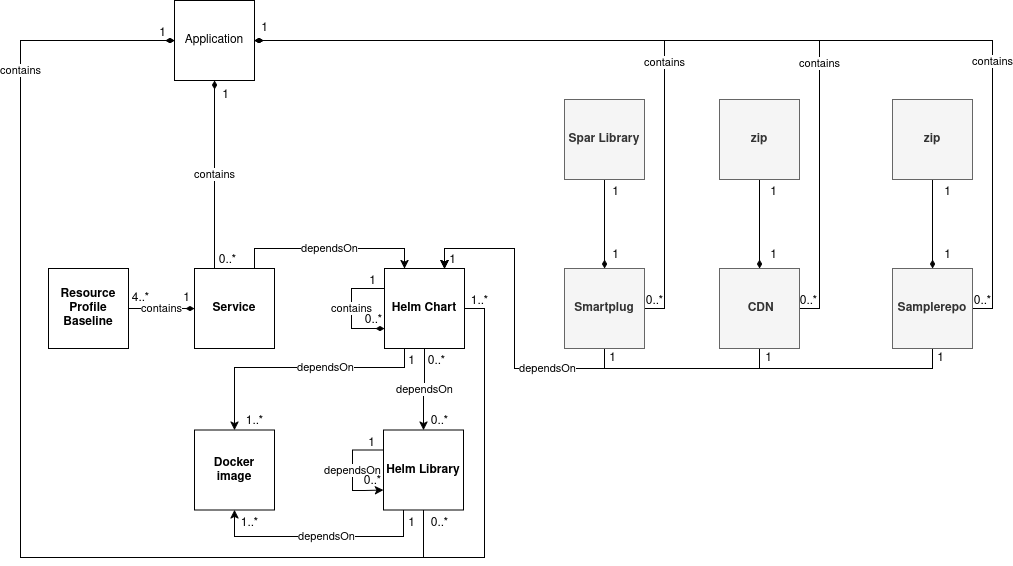

The diagram above was exported from draw.io. Its source (the exported page's mxGraphModel, read from the mxfile embedded in the PNG):
<mxGraphModel dx="714" dy="272" grid="0" gridSize="10" guides="1" tooltips="1" connect="1" arrows="1" fold="1" page="0" pageScale="1" pageWidth="850" pageHeight="1100" math="0" shadow="0">
  <root>
    <mxCell id="0" />
    <mxCell id="1" parent="0" />
    <mxCell id="QhoUO_O3tFTRsprsEj5L-1" value="Application" style="whiteSpace=wrap;html=1;aspect=fixed;" vertex="1" parent="1">
      <mxGeometry x="594" y="430" width="80" height="80" as="geometry" />
    </mxCell>
    <mxCell id="QhoUO_O3tFTRsprsEj5L-2" value="contains" style="edgeStyle=orthogonalEdgeStyle;rounded=0;orthogonalLoop=1;jettySize=auto;html=1;exitX=0.25;exitY=0;exitDx=0;exitDy=0;entryX=0.5;entryY=1;entryDx=0;entryDy=0;endArrow=diamondThin;endFill=1;" edge="1" parent="1" source="QhoUO_O3tFTRsprsEj5L-3" target="QhoUO_O3tFTRsprsEj5L-1">
      <mxGeometry relative="1" as="geometry" />
    </mxCell>
    <mxCell id="QhoUO_O3tFTRsprsEj5L-3" value="&lt;div&gt;&lt;b&gt;Service&lt;/b&gt;&lt;/div&gt;" style="whiteSpace=wrap;html=1;aspect=fixed;" vertex="1" parent="1">
      <mxGeometry x="614" y="698" width="80" height="80" as="geometry" />
    </mxCell>
    <mxCell id="QhoUO_O3tFTRsprsEj5L-4" value="&lt;b&gt;Docker image&lt;/b&gt;" style="whiteSpace=wrap;html=1;aspect=fixed;" vertex="1" parent="1">
      <mxGeometry x="614" y="859.5" width="80" height="80" as="geometry" />
    </mxCell>
    <mxCell id="QhoUO_O3tFTRsprsEj5L-5" value="dependsOn" style="edgeStyle=orthogonalEdgeStyle;rounded=0;orthogonalLoop=1;jettySize=auto;html=1;exitX=0.75;exitY=0;exitDx=0;exitDy=0;entryX=0.25;entryY=0;entryDx=0;entryDy=0;endArrow=classic;startFill=0;endFill=1;" edge="1" parent="1" source="QhoUO_O3tFTRsprsEj5L-3" target="QhoUO_O3tFTRsprsEj5L-11">
      <mxGeometry relative="1" as="geometry" />
    </mxCell>
    <mxCell id="QhoUO_O3tFTRsprsEj5L-6" style="edgeStyle=orthogonalEdgeStyle;rounded=0;orthogonalLoop=1;jettySize=auto;html=1;exitX=0.5;exitY=1;exitDx=0;exitDy=0;entryX=0.75;entryY=0;entryDx=0;entryDy=0;endArrow=classic;startFill=0;endFill=1;" edge="1" parent="1" source="QhoUO_O3tFTRsprsEj5L-13" target="QhoUO_O3tFTRsprsEj5L-11">
      <mxGeometry relative="1" as="geometry" />
    </mxCell>
    <mxCell id="QhoUO_O3tFTRsprsEj5L-7" style="edgeStyle=orthogonalEdgeStyle;rounded=0;orthogonalLoop=1;jettySize=auto;html=1;exitX=0.5;exitY=1;exitDx=0;exitDy=0;entryX=0.75;entryY=0;entryDx=0;entryDy=0;endArrow=classic;startFill=0;endFill=1;" edge="1" parent="1" source="QhoUO_O3tFTRsprsEj5L-19" target="QhoUO_O3tFTRsprsEj5L-11">
      <mxGeometry relative="1" as="geometry">
        <Array as="points">
          <mxPoint x="1179" y="798" />
          <mxPoint x="934" y="798" />
          <mxPoint x="934" y="678" />
          <mxPoint x="864" y="678" />
        </Array>
      </mxGeometry>
    </mxCell>
    <mxCell id="QhoUO_O3tFTRsprsEj5L-8" value="dependsOn" style="edgeStyle=orthogonalEdgeStyle;rounded=0;orthogonalLoop=1;jettySize=auto;html=1;exitX=0.5;exitY=1;exitDx=0;exitDy=0;entryX=0.75;entryY=0;entryDx=0;entryDy=0;endArrow=classic;startFill=0;endFill=1;" edge="1" parent="1" source="QhoUO_O3tFTRsprsEj5L-21" target="QhoUO_O3tFTRsprsEj5L-11">
      <mxGeometry x="0.25" relative="1" as="geometry">
        <Array as="points">
          <mxPoint x="1352" y="798" />
          <mxPoint x="934" y="798" />
          <mxPoint x="934" y="678" />
          <mxPoint x="864" y="678" />
        </Array>
        <mxPoint as="offset" />
      </mxGeometry>
    </mxCell>
    <mxCell id="QhoUO_O3tFTRsprsEj5L-9" value="dependsOn" style="edgeStyle=orthogonalEdgeStyle;rounded=0;orthogonalLoop=1;jettySize=auto;html=1;exitX=0.25;exitY=1;exitDx=0;exitDy=0;entryX=0.5;entryY=0;entryDx=0;entryDy=0;" edge="1" parent="1" source="QhoUO_O3tFTRsprsEj5L-11" target="QhoUO_O3tFTRsprsEj5L-4">
      <mxGeometry x="-0.2207" relative="1" as="geometry">
        <Array as="points">
          <mxPoint x="824" y="797" />
          <mxPoint x="654" y="797" />
        </Array>
        <mxPoint as="offset" />
      </mxGeometry>
    </mxCell>
    <mxCell id="QhoUO_O3tFTRsprsEj5L-10" style="edgeStyle=orthogonalEdgeStyle;rounded=0;orthogonalLoop=1;jettySize=auto;html=1;exitX=1;exitY=0.5;exitDx=0;exitDy=0;entryX=0;entryY=0.5;entryDx=0;entryDy=0;endArrow=diamondThin;endFill=1;" edge="1" parent="1" source="QhoUO_O3tFTRsprsEj5L-11" target="QhoUO_O3tFTRsprsEj5L-1">
      <mxGeometry relative="1" as="geometry">
        <mxPoint x="570.6060596812854" y="493.10606522993567" as="targetPoint" />
        <Array as="points">
          <mxPoint x="904" y="738" />
          <mxPoint x="904" y="987" />
          <mxPoint x="440" y="987" />
          <mxPoint x="440" y="470" />
        </Array>
      </mxGeometry>
    </mxCell>
    <mxCell id="QhoUO_O3tFTRsprsEj5L-11" value="&lt;b&gt;Helm Chart&lt;/b&gt;" style="whiteSpace=wrap;html=1;aspect=fixed;" vertex="1" parent="1">
      <mxGeometry x="804" y="698" width="80" height="80" as="geometry" />
    </mxCell>
    <mxCell id="QhoUO_O3tFTRsprsEj5L-12" value="contains" style="edgeStyle=orthogonalEdgeStyle;rounded=0;orthogonalLoop=1;jettySize=auto;html=1;exitX=1;exitY=0.5;exitDx=0;exitDy=0;entryX=1;entryY=0.5;entryDx=0;entryDy=0;endArrow=diamondThin;endFill=1;" edge="1" parent="1" source="QhoUO_O3tFTRsprsEj5L-13" target="QhoUO_O3tFTRsprsEj5L-1">
      <mxGeometry x="-0.2378" relative="1" as="geometry">
        <mxPoint x="680.1227866724921" y="380.94736842105294" as="targetPoint" />
        <mxPoint as="offset" />
      </mxGeometry>
    </mxCell>
    <mxCell id="QhoUO_O3tFTRsprsEj5L-13" value="&lt;div&gt;&lt;b&gt;Smartplug&lt;/b&gt;&lt;/div&gt;" style="whiteSpace=wrap;html=1;aspect=fixed;fillColor=#f5f5f5;fontColor=#333333;strokeColor=#666666;" vertex="1" parent="1">
      <mxGeometry x="984" y="698" width="80" height="80" as="geometry" />
    </mxCell>
    <mxCell id="QhoUO_O3tFTRsprsEj5L-16" value="" style="edgeStyle=orthogonalEdgeStyle;rounded=0;orthogonalLoop=1;jettySize=auto;html=1;exitX=0.5;exitY=1;exitDx=0;exitDy=0;endArrow=diamondThin;endFill=1;" edge="1" parent="1" source="QhoUO_O3tFTRsprsEj5L-17" target="QhoUO_O3tFTRsprsEj5L-13">
      <mxGeometry relative="1" as="geometry" />
    </mxCell>
    <mxCell id="QhoUO_O3tFTRsprsEj5L-17" value="&lt;b&gt;Spar Library&lt;/b&gt;" style="whiteSpace=wrap;html=1;aspect=fixed;fillColor=#f5f5f5;strokeColor=#666666;fontColor=#333333;" vertex="1" parent="1">
      <mxGeometry x="984" y="529" width="80" height="80" as="geometry" />
    </mxCell>
    <mxCell id="QhoUO_O3tFTRsprsEj5L-18" value="contains" style="edgeStyle=orthogonalEdgeStyle;rounded=0;orthogonalLoop=1;jettySize=auto;html=1;exitX=1;exitY=0.5;exitDx=0;exitDy=0;entryX=1;entryY=0.5;entryDx=0;entryDy=0;endArrow=diamondThin;endFill=1;" edge="1" parent="1" source="QhoUO_O3tFTRsprsEj5L-19" target="QhoUO_O3tFTRsprsEj5L-1">
      <mxGeometry x="-0.3787" relative="1" as="geometry">
        <mxPoint as="offset" />
      </mxGeometry>
    </mxCell>
    <mxCell id="QhoUO_O3tFTRsprsEj5L-19" value="&lt;div&gt;&amp;nbsp;&lt;b&gt;CDN&lt;/b&gt;&lt;/div&gt;" style="whiteSpace=wrap;html=1;aspect=fixed;fillColor=#f5f5f5;strokeColor=#666666;fontColor=#333333;" vertex="1" parent="1">
      <mxGeometry x="1139" y="698" width="80" height="80" as="geometry" />
    </mxCell>
    <mxCell id="QhoUO_O3tFTRsprsEj5L-20" value="contains" style="edgeStyle=orthogonalEdgeStyle;rounded=0;orthogonalLoop=1;jettySize=auto;html=1;exitX=1;exitY=0.5;exitDx=0;exitDy=0;entryX=1;entryY=0.5;entryDx=0;entryDy=0;endArrow=diamondThin;endFill=1;" edge="1" parent="1" source="QhoUO_O3tFTRsprsEj5L-21" target="QhoUO_O3tFTRsprsEj5L-1">
      <mxGeometry x="-0.4795" relative="1" as="geometry">
        <mxPoint as="offset" />
      </mxGeometry>
    </mxCell>
    <mxCell id="QhoUO_O3tFTRsprsEj5L-21" value="&lt;div&gt;&lt;b&gt;Samplerepo&lt;/b&gt;&lt;/div&gt;" style="whiteSpace=wrap;html=1;aspect=fixed;fillColor=#f5f5f5;strokeColor=#666666;fontColor=#333333;" vertex="1" parent="1">
      <mxGeometry x="1312" y="698" width="80" height="80" as="geometry" />
    </mxCell>
    <mxCell id="QhoUO_O3tFTRsprsEj5L-22" style="edgeStyle=orthogonalEdgeStyle;rounded=0;orthogonalLoop=1;jettySize=auto;html=1;exitX=0.5;exitY=1;exitDx=0;exitDy=0;endArrow=diamondThin;endFill=1;" edge="1" parent="1" source="QhoUO_O3tFTRsprsEj5L-23" target="QhoUO_O3tFTRsprsEj5L-19">
      <mxGeometry relative="1" as="geometry" />
    </mxCell>
    <mxCell id="QhoUO_O3tFTRsprsEj5L-23" value="&lt;b&gt;zip&lt;/b&gt;" style="whiteSpace=wrap;html=1;aspect=fixed;fillColor=#f5f5f5;fontColor=#333333;strokeColor=#666666;" vertex="1" parent="1">
      <mxGeometry x="1139" y="529" width="80" height="80" as="geometry" />
    </mxCell>
    <mxCell id="QhoUO_O3tFTRsprsEj5L-24" style="edgeStyle=orthogonalEdgeStyle;rounded=0;orthogonalLoop=1;jettySize=auto;html=1;exitX=0.5;exitY=1;exitDx=0;exitDy=0;entryX=0.5;entryY=0;entryDx=0;entryDy=0;endArrow=diamondThin;endFill=1;" edge="1" parent="1" source="QhoUO_O3tFTRsprsEj5L-25" target="QhoUO_O3tFTRsprsEj5L-21">
      <mxGeometry relative="1" as="geometry" />
    </mxCell>
    <mxCell id="QhoUO_O3tFTRsprsEj5L-25" value="&lt;b&gt;zip&lt;/b&gt;" style="whiteSpace=wrap;html=1;aspect=fixed;fillColor=#f5f5f5;fontColor=#333333;strokeColor=#666666;" vertex="1" parent="1">
      <mxGeometry x="1312" y="529" width="80" height="80" as="geometry" />
    </mxCell>
    <mxCell id="QhoUO_O3tFTRsprsEj5L-26" value="dependsOn" style="edgeStyle=orthogonalEdgeStyle;rounded=0;orthogonalLoop=1;jettySize=auto;html=1;" edge="1" parent="1" source="QhoUO_O3tFTRsprsEj5L-11" target="QhoUO_O3tFTRsprsEj5L-29">
      <mxGeometry relative="1" as="geometry" />
    </mxCell>
    <mxCell id="QhoUO_O3tFTRsprsEj5L-27" value="contains" style="edgeStyle=orthogonalEdgeStyle;rounded=0;orthogonalLoop=1;jettySize=auto;html=1;exitX=0.5;exitY=1;exitDx=0;exitDy=0;entryX=0;entryY=0.5;entryDx=0;entryDy=0;endArrow=diamondThin;endFill=1;" edge="1" parent="1" source="QhoUO_O3tFTRsprsEj5L-29" target="QhoUO_O3tFTRsprsEj5L-1">
      <mxGeometry x="0.6719" relative="1" as="geometry">
        <mxPoint x="561" y="395" as="targetPoint" />
        <Array as="points">
          <mxPoint x="843" y="987" />
          <mxPoint x="440" y="987" />
          <mxPoint x="440" y="470" />
        </Array>
        <mxPoint as="offset" />
      </mxGeometry>
    </mxCell>
    <mxCell id="QhoUO_O3tFTRsprsEj5L-28" value="dependsOn" style="edgeStyle=orthogonalEdgeStyle;rounded=0;orthogonalLoop=1;jettySize=auto;html=1;exitX=0.25;exitY=1;exitDx=0;exitDy=0;entryX=0.5;entryY=1;entryDx=0;entryDy=0;endArrow=classic;startFill=0;endFill=1;" edge="1" parent="1" source="QhoUO_O3tFTRsprsEj5L-29" target="QhoUO_O3tFTRsprsEj5L-4">
      <mxGeometry x="-0.0586" relative="1" as="geometry">
        <Array as="points">
          <mxPoint x="823" y="966" />
          <mxPoint x="654" y="966" />
        </Array>
        <mxPoint as="offset" />
      </mxGeometry>
    </mxCell>
    <mxCell id="QhoUO_O3tFTRsprsEj5L-29" value="&lt;b&gt;Helm Library&lt;/b&gt;" style="whiteSpace=wrap;html=1;aspect=fixed;" vertex="1" parent="1">
      <mxGeometry x="803" y="859.5" width="80" height="80" as="geometry" />
    </mxCell>
    <mxCell id="QhoUO_O3tFTRsprsEj5L-30" value="contains" style="edgeStyle=orthogonalEdgeStyle;rounded=0;orthogonalLoop=1;jettySize=auto;html=1;exitX=0.5;exitY=0;exitDx=0;exitDy=0;endArrow=diamondThin;endFill=1;" edge="1" parent="1" source="QhoUO_O3tFTRsprsEj5L-31" target="QhoUO_O3tFTRsprsEj5L-3">
      <mxGeometry relative="1" as="geometry" />
    </mxCell>
    <mxCell id="QhoUO_O3tFTRsprsEj5L-31" value="&lt;b&gt;Resource Profile Baseline&lt;/b&gt;" style="whiteSpace=wrap;html=1;aspect=fixed;direction=south;" vertex="1" parent="1">
      <mxGeometry x="468" y="698" width="80" height="80" as="geometry" />
    </mxCell>
    <mxCell id="QhoUO_O3tFTRsprsEj5L-32" value="contains" style="edgeStyle=orthogonalEdgeStyle;rounded=0;orthogonalLoop=1;jettySize=auto;html=1;exitX=0;exitY=0.25;exitDx=0;exitDy=0;entryX=0;entryY=0.75;entryDx=0;entryDy=0;endArrow=diamondThin;endFill=1;" edge="1" parent="1" source="QhoUO_O3tFTRsprsEj5L-11" target="QhoUO_O3tFTRsprsEj5L-11">
      <mxGeometry relative="1" as="geometry">
        <Array as="points">
          <mxPoint x="771" y="718" />
          <mxPoint x="771" y="758" />
        </Array>
      </mxGeometry>
    </mxCell>
    <mxCell id="QhoUO_O3tFTRsprsEj5L-33" value="0..*" style="text;html=1;align=center;verticalAlign=middle;resizable=0;points=[];autosize=1;strokeColor=none;fillColor=none;" vertex="1" parent="1">
      <mxGeometry x="775" y="737" width="35" height="26" as="geometry" />
    </mxCell>
    <mxCell id="QhoUO_O3tFTRsprsEj5L-34" value="0..*" style="text;html=1;align=center;verticalAlign=middle;resizable=0;points=[];autosize=1;strokeColor=none;fillColor=none;" vertex="1" parent="1">
      <mxGeometry x="1056" y="718" width="35" height="26" as="geometry" />
    </mxCell>
    <mxCell id="QhoUO_O3tFTRsprsEj5L-35" value="0..*" style="text;html=1;align=center;verticalAlign=middle;resizable=0;points=[];autosize=1;strokeColor=none;fillColor=none;" vertex="1" parent="1">
      <mxGeometry x="1210" y="718" width="35" height="26" as="geometry" />
    </mxCell>
    <mxCell id="QhoUO_O3tFTRsprsEj5L-36" value="0..*" style="text;html=1;align=center;verticalAlign=middle;resizable=0;points=[];autosize=1;strokeColor=none;fillColor=none;" vertex="1" parent="1">
      <mxGeometry x="1384" y="718" width="35" height="26" as="geometry" />
    </mxCell>
    <mxCell id="QhoUO_O3tFTRsprsEj5L-37" value="0..*" style="text;html=1;align=center;verticalAlign=middle;resizable=0;points=[];autosize=1;strokeColor=none;fillColor=none;" vertex="1" parent="1">
      <mxGeometry x="629" y="677" width="35" height="26" as="geometry" />
    </mxCell>
    <mxCell id="QhoUO_O3tFTRsprsEj5L-38" value="1" style="text;html=1;align=center;verticalAlign=middle;resizable=0;points=[];autosize=1;strokeColor=none;fillColor=none;" vertex="1" parent="1">
      <mxGeometry x="1022" y="609" width="25" height="26" as="geometry" />
    </mxCell>
    <mxCell id="QhoUO_O3tFTRsprsEj5L-39" value="1" style="text;html=1;align=center;verticalAlign=middle;resizable=0;points=[];autosize=1;strokeColor=none;fillColor=none;" vertex="1" parent="1">
      <mxGeometry x="1022" y="672" width="25" height="26" as="geometry" />
    </mxCell>
    <mxCell id="QhoUO_O3tFTRsprsEj5L-40" value="1" style="text;html=1;align=center;verticalAlign=middle;resizable=0;points=[];autosize=1;" vertex="1" parent="1">
      <mxGeometry x="1180" y="672" width="25" height="26" as="geometry" />
    </mxCell>
    <mxCell id="QhoUO_O3tFTRsprsEj5L-41" value="1" style="text;html=1;align=center;verticalAlign=middle;resizable=0;points=[];autosize=1;" vertex="1" parent="1">
      <mxGeometry x="1354" y="672" width="25" height="26" as="geometry" />
    </mxCell>
    <mxCell id="QhoUO_O3tFTRsprsEj5L-42" value="1" style="text;html=1;align=center;verticalAlign=middle;resizable=0;points=[];autosize=1;strokeColor=none;fillColor=none;" vertex="1" parent="1">
      <mxGeometry x="1347" y="775" width="25" height="26" as="geometry" />
    </mxCell>
    <mxCell id="QhoUO_O3tFTRsprsEj5L-43" value="1" style="text;html=1;align=center;verticalAlign=middle;resizable=0;points=[];autosize=1;strokeColor=none;fillColor=none;" vertex="1" parent="1">
      <mxGeometry x="1019" y="775" width="25" height="26" as="geometry" />
    </mxCell>
    <mxCell id="QhoUO_O3tFTRsprsEj5L-44" value="1" style="text;html=1;align=center;verticalAlign=middle;resizable=0;points=[];autosize=1;strokeColor=none;fillColor=none;" vertex="1" parent="1">
      <mxGeometry x="1175.5" y="775" width="25" height="26" as="geometry" />
    </mxCell>
    <mxCell id="QhoUO_O3tFTRsprsEj5L-45" value="1" style="text;html=1;align=center;verticalAlign=middle;resizable=0;points=[];autosize=1;strokeColor=none;fillColor=none;" vertex="1" parent="1">
      <mxGeometry x="859" y="677" width="25" height="26" as="geometry" />
    </mxCell>
    <mxCell id="QhoUO_O3tFTRsprsEj5L-46" value="0..*" style="text;html=1;align=center;verticalAlign=middle;resizable=0;points=[];autosize=1;strokeColor=none;fillColor=none;" vertex="1" parent="1">
      <mxGeometry x="838" y="778" width="35" height="26" as="geometry" />
    </mxCell>
    <mxCell id="QhoUO_O3tFTRsprsEj5L-47" value="0..*" style="text;html=1;align=center;verticalAlign=middle;resizable=0;points=[];autosize=1;strokeColor=none;fillColor=none;" vertex="1" parent="1">
      <mxGeometry x="841" y="939.5" width="35" height="26" as="geometry" />
    </mxCell>
    <mxCell id="QhoUO_O3tFTRsprsEj5L-48" value="1" style="text;html=1;align=center;verticalAlign=middle;resizable=0;points=[];autosize=1;strokeColor=none;fillColor=none;" vertex="1" parent="1">
      <mxGeometry x="779" y="698" width="25" height="26" as="geometry" />
    </mxCell>
    <mxCell id="QhoUO_O3tFTRsprsEj5L-49" value="1" style="text;html=1;align=center;verticalAlign=middle;resizable=0;points=[];autosize=1;strokeColor=none;fillColor=none;" vertex="1" parent="1">
      <mxGeometry x="593" y="715" width="25" height="26" as="geometry" />
    </mxCell>
    <mxCell id="QhoUO_O3tFTRsprsEj5L-50" value="4..*" style="text;html=1;align=center;verticalAlign=middle;resizable=0;points=[];autosize=1;strokeColor=none;fillColor=none;" vertex="1" parent="1">
      <mxGeometry x="542" y="715" width="35" height="26" as="geometry" />
    </mxCell>
    <mxCell id="QhoUO_O3tFTRsprsEj5L-51" value="1" style="text;html=1;align=center;verticalAlign=middle;resizable=0;points=[];autosize=1;strokeColor=none;fillColor=none;" vertex="1" parent="1">
      <mxGeometry x="632" y="512" width="25" height="26" as="geometry" />
    </mxCell>
    <mxCell id="QhoUO_O3tFTRsprsEj5L-52" value="1..*" style="text;html=1;align=center;verticalAlign=middle;resizable=0;points=[];autosize=1;strokeColor=none;fillColor=none;" vertex="1" parent="1">
      <mxGeometry x="651" y="939.5" width="35" height="26" as="geometry" />
    </mxCell>
    <mxCell id="QhoUO_O3tFTRsprsEj5L-54" value="1" style="text;html=1;align=center;verticalAlign=middle;resizable=0;points=[];autosize=1;" vertex="1" parent="1">
      <mxGeometry x="1354" y="609" width="25" height="26" as="geometry" />
    </mxCell>
    <mxCell id="QhoUO_O3tFTRsprsEj5L-55" value="1" style="text;html=1;align=center;verticalAlign=middle;resizable=0;points=[];autosize=1;" vertex="1" parent="1">
      <mxGeometry x="1180" y="609" width="25" height="26" as="geometry" />
    </mxCell>
    <mxCell id="QhoUO_O3tFTRsprsEj5L-57" value="dependsOn" style="edgeStyle=orthogonalEdgeStyle;rounded=0;orthogonalLoop=1;jettySize=auto;html=1;exitX=0;exitY=0.25;exitDx=0;exitDy=0;entryX=0;entryY=0.75;entryDx=0;entryDy=0;" edge="1" parent="1" source="QhoUO_O3tFTRsprsEj5L-29" target="QhoUO_O3tFTRsprsEj5L-29">
      <mxGeometry relative="1" as="geometry">
        <Array as="points">
          <mxPoint x="772" y="880" />
          <mxPoint x="772" y="920" />
          <mxPoint x="784" y="920" />
        </Array>
      </mxGeometry>
    </mxCell>
    <mxCell id="QhoUO_O3tFTRsprsEj5L-58" value="1" style="text;html=1;align=center;verticalAlign=middle;resizable=0;points=[];autosize=1;strokeColor=none;fillColor=none;" vertex="1" parent="1">
      <mxGeometry x="778" y="859.5" width="25" height="26" as="geometry" />
    </mxCell>
    <mxCell id="QhoUO_O3tFTRsprsEj5L-59" value="0..*" style="text;html=1;align=center;verticalAlign=middle;resizable=0;points=[];autosize=1;strokeColor=none;fillColor=none;" vertex="1" parent="1">
      <mxGeometry x="774" y="898" width="35" height="26" as="geometry" />
    </mxCell>
    <mxCell id="QhoUO_O3tFTRsprsEj5L-60" value="1" style="text;html=1;align=center;verticalAlign=middle;resizable=0;points=[];autosize=1;strokeColor=none;fillColor=none;" vertex="1" parent="1">
      <mxGeometry x="818" y="939.5" width="25" height="26" as="geometry" />
    </mxCell>
    <mxCell id="QhoUO_O3tFTRsprsEj5L-61" value="0..*" style="text;html=1;align=center;verticalAlign=middle;resizable=0;points=[];autosize=1;strokeColor=none;fillColor=none;" vertex="1" parent="1">
      <mxGeometry x="841" y="838" width="35" height="26" as="geometry" />
    </mxCell>
    <mxCell id="QhoUO_O3tFTRsprsEj5L-62" value="1" style="text;html=1;align=center;verticalAlign=middle;resizable=0;points=[];autosize=1;strokeColor=none;fillColor=none;" vertex="1" parent="1">
      <mxGeometry x="818" y="778" width="25" height="26" as="geometry" />
    </mxCell>
    <mxCell id="QhoUO_O3tFTRsprsEj5L-63" value="1..*" style="text;html=1;align=center;verticalAlign=middle;resizable=0;points=[];autosize=1;strokeColor=none;fillColor=none;" vertex="1" parent="1">
      <mxGeometry x="656" y="838" width="35" height="26" as="geometry" />
    </mxCell>
    <mxCell id="QhoUO_O3tFTRsprsEj5L-64" value="1" style="text;html=1;align=center;verticalAlign=middle;resizable=0;points=[];autosize=1;strokeColor=none;fillColor=none;" vertex="1" parent="1">
      <mxGeometry x="671" y="445" width="25" height="26" as="geometry" />
    </mxCell>
    <mxCell id="QhoUO_O3tFTRsprsEj5L-65" value="1" style="text;html=1;align=center;verticalAlign=middle;resizable=0;points=[];autosize=1;strokeColor=none;fillColor=none;" vertex="1" parent="1">
      <mxGeometry x="569" y="450" width="25" height="26" as="geometry" />
    </mxCell>
    <mxCell id="QhoUO_O3tFTRsprsEj5L-67" value="1..*" style="text;html=1;align=center;verticalAlign=middle;resizable=0;points=[];autosize=1;" vertex="1" parent="1">
      <mxGeometry x="881" y="718" width="35" height="26" as="geometry" />
    </mxCell>
  </root>
</mxGraphModel>